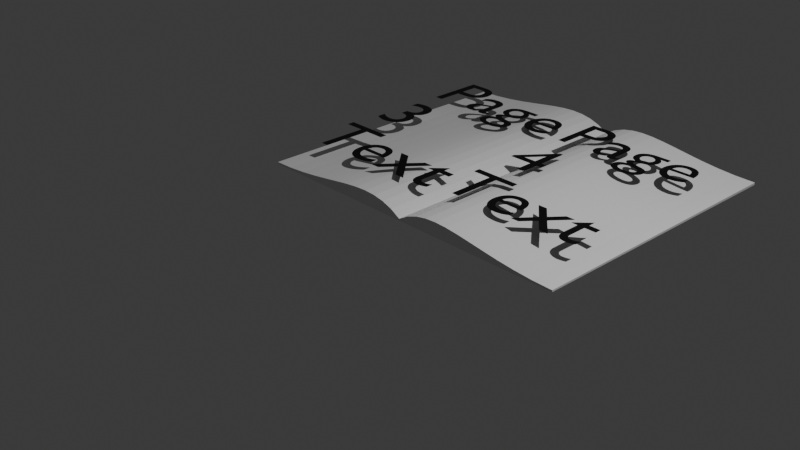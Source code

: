 # Source: book_page_3.blend  (saved by Blender 4.4.30; exported with 4.5.12 LTS)
import bpy
from mathutils import Matrix  # noqa: F401  (used for matrix-valued properties, if any)

bpy.ops.wm.read_factory_settings(use_empty=True)
scene = bpy.context.scene
scene.name = 'Scene'

# ---- collections
col_collection = bpy.data.collections.new('Collection'); scene.collection.children.link(col_collection)

# ---- materials (node trees are filled in below, after node groups)
mat_white_paper = bpy.data.materials.new('White paper')
mat_material = bpy.data.materials.new('Material')
mat_material.alpha_threshold = 0.0
mat_material.use_transparent_shadow = False
mat_material.roughness = 0.5
mat_material.line_color = (0.0, 0.0, 0.0, 1.0)

# ---- material node trees
mat_white_paper.use_nodes = True; mat_white_paper.node_tree.nodes.clear()
_N = mat_white_paper.node_tree.nodes; _L = mat_white_paper.node_tree.links
n0 = _N.new('ShaderNodeBsdfPrincipled'); n0.name = 'Principled BSDF'; n0.location = (10, 300)
n0.inputs[0].default_value = (0.855, 0.855, 0.855, 1.0)
n1 = _N.new('ShaderNodeOutputMaterial'); n1.name = 'Material Output'; n1.location = (300, 300)
_L.new(n0.outputs[0], n1.inputs[0])
n1.is_active_output = True
mat_material.use_nodes = True; mat_material.node_tree.nodes.clear()
_N = mat_material.node_tree.nodes; _L = mat_material.node_tree.links
n0 = _N.new('ShaderNodeOutputMaterial'); n0.name = 'Material Output'; n0.location = (300, 300)
n1 = _N.new('ShaderNodeBsdfPrincipled'); n1.name = 'Principled BSDF'; n1.location = (10, 300)
n1.inputs[0].default_value = (0.0, 0.0, 0.0, 1.0)
n1.inputs[3].default_value = 1.45
_L.new(n1.outputs[0], n0.inputs[0])
n0.is_active_output = True

# ---- world
world_world = bpy.data.worlds.new('World'); scene.world = world_world
world_world.use_nodes = True; world_world.node_tree.nodes.clear()
_N = world_world.node_tree.nodes; _L = world_world.node_tree.links
n0 = _N.new('ShaderNodeOutputWorld'); n0.name = 'World Output'; n0.location = (300, 300)
n1 = _N.new('ShaderNodeBackground'); n1.name = 'Background'; n1.location = (10, 300)
n1.inputs[0].default_value = (0.05088, 0.05088, 0.05088, 1.0)
_L.new(n1.outputs[0], n0.inputs[0])
n0.is_active_output = True
world_world.color = (0.05088, 0.05088, 0.05088)
world_world.use_sun_shadow = False
world_world.sun_shadow_jitter_overblur = 0.0

# ---- cameras
cam_camera = bpy.data.cameras.new('Camera')
cam_camera.clip_end = 100.0
cam_camera.ortho_scale = 7.314

# ---- lights
light_light = bpy.data.lights.new('Light', 'POINT')
light_light.transmission_factor = 0.0
light_light.energy = 1000.0
light_light.shadow_soft_size = 0.1
light_light.shadow_maximum_resolution = 0.006
light_light.use_absolute_resolution = True

# ---- meshes
me_mesh = bpy.data.meshes.new('Mesh')
me_mesh.from_pydata([(0.0, 0.0, 0.0), (0.1228, 0.06823, 0.0), (0.2482, 0.1128, 0.0), (0.3778, 0.137, 0.0), (0.5133, 0.1444, 0.0), (0.6561, 0.1381, 0.0), (0.8081, 0.1218, 0.0), (0.9707, 0.09868, 0.0), (1.146, 0.07218, 0.0), (1.334, 0.04567, 0.0), (1.539, 0.02255, 0.0), (1.76, 0.006203, 0.0), (2.0, 0.0, 0.0), (0.0, -1.492e-07, -3.413), (0.1228, 0.06823, -3.413), (0.2482, 0.1128, -3.413), (0.3778, 0.137, -3.413), (0.5133, 0.1444, -3.413), (0.6561, 0.1381, -3.413), (0.8081, 0.1218, -3.413), (0.9707, 0.09868, -3.413), (1.146, 0.07217, -3.413), (1.334, 0.04567, -3.413), (1.539, 0.02255, -3.413), (1.76, 0.006202, -3.413), (2.0, -1.492e-07, -3.413), (0.0, -0.02781, -3.413), (0.1228, -0.02781, -3.413), (0.2482, -0.02781, -3.413), (0.3778, -0.02781, -3.413), (0.5133, -0.02781, -3.413), (0.6561, -0.02781, -3.413), (0.8081, -0.02781, -3.413), (0.9707, -0.02781, -3.413), (1.146, -0.02781, -3.413), (1.334, -0.02781, -3.413), (1.539, -0.02781, -3.413), (1.76, -0.02781, -3.413), (2.0, -0.02781, -3.413), (0.0, -0.02091, 9.141e-10), (0.1228, -0.02091, 3.896e-09), (0.2482, -0.02091, 5.844e-09), (0.3778, -0.02091, 6.903e-09), (0.5133, -0.02091, 7.224e-09), (0.6561, -0.02091, 6.953e-09), (0.8081, -0.02091, 6.238e-09), (0.9707, -0.02091, 5.227e-09), (1.146, -0.02091, 4.069e-09), (1.334, -0.02091, 2.911e-09), (1.539, -0.02091, 1.9e-09), (1.76, -0.02091, 1.185e-09), (2.0, -0.02091, 9.141e-10)], [], [(6, 7, 20, 19), (3, 4, 17, 16), (10, 11, 24, 23), (0, 1, 14, 13), (7, 8, 21, 20), (4, 5, 18, 17), (11, 12, 25, 24), (1, 2, 15, 14), (8, 9, 22, 21), (5, 6, 19, 18), (2, 3, 16, 15), (9, 10, 23, 22), (19, 20, 33, 32), (16, 17, 30, 29), (23, 24, 37, 36), (13, 14, 27, 26), (20, 21, 34, 33), (17, 18, 31, 30), (24, 25, 38, 37), (14, 15, 28, 27), (21, 22, 35, 34), (18, 19, 32, 31), (15, 16, 29, 28), (22, 23, 36, 35), (9, 8, 47, 48), (6, 5, 44, 45), (3, 2, 41, 42), (10, 9, 48, 49), (7, 6, 45, 46), (4, 3, 42, 43), (11, 10, 49, 50), (1, 0, 39, 40), (8, 7, 46, 47), (5, 4, 43, 44), (12, 11, 50, 51), (2, 1, 40, 41), (12, 51, 38, 25), (26, 38, 51, 39)])
me_mesh.materials.append(mat_white_paper)
me_mesh.update()

# ---- curves / text
txt_text = bpy.data.curves.new('Text', 'FONT')
txt_text.dimensions = '2D'
txt_text.body = 'Page\n3\nText'
txt_text.materials.append(mat_material)
txt_text_001 = bpy.data.curves.new('Text.001', 'FONT')
txt_text_001.dimensions = '2D'
txt_text_001.body = 'Page\n4\nText'
txt_text_001.materials.append(mat_material)
txt_text_001.size = 0.95

# ---- objects
ob_light = bpy.data.objects.new('Light', light_light)
ob_camera = bpy.data.objects.new('Camera', cam_camera)
ob_b_ziercurve = bpy.data.objects.new('BézierCurve', me_mesh)
ob_text = bpy.data.objects.new('Text', txt_text)
ob_text_001 = bpy.data.objects.new('Text.001', txt_text_001)

# ---- transforms, parenting, visibility, modifiers, constraints
ob_light.location = (4.076, 1.005, 5.904)
ob_light.rotation_euler = (0.6503, 0.05522, 1.866)
ob_light.lock_rotations_4d = False
ob_light.empty_display_type = 'ARROWS'
ob_light.color = (0.0, 0.0, 0.0, 0.0)
ob_light.lineart.crease_threshold = 0.0
ob_camera.location = (7.359, -6.926, 4.958)
ob_camera.rotation_euler = (1.109, 0.0, 0.8149)
ob_camera.lock_rotations_4d = False
ob_camera.empty_display_type = 'ARROWS'
ob_camera.color = (0.0, 0.0, 0.0, 0.0)
ob_camera.display_type = 'WIRE'
ob_camera.lineart.crease_threshold = 0.0
ob_b_ziercurve.location = (0.0, 0.0, 0.0)
ob_b_ziercurve.rotation_euler = (1.571, -0.0, 0.0)
_m = ob_b_ziercurve.modifiers.new('Mirror', 'MIRROR')
ob_text.location = (-1.945, 2.396, 0.2146)
ob_text_001.location = (0.01359, 2.396, 0.2146)

# ---- collection membership
col_collection.objects.link(ob_light)
col_collection.objects.link(ob_camera)
col_collection.objects.link(ob_b_ziercurve)
col_collection.objects.link(ob_text)
col_collection.objects.link(ob_text_001)

# ---- scene / render settings (as saved in the file)
scene.camera = ob_camera
scene.frame_start = 1; scene.frame_end = 250; scene.frame_set(1)
scene.render.engine = 'BLENDER_EEVEE_NEXT'
scene.cycles.sampling_pattern = 'TABULATED_SOBOL'
scene.eevee.ray_tracing_options.trace_max_roughness = 0.0
bpy.context.view_layer.update()
